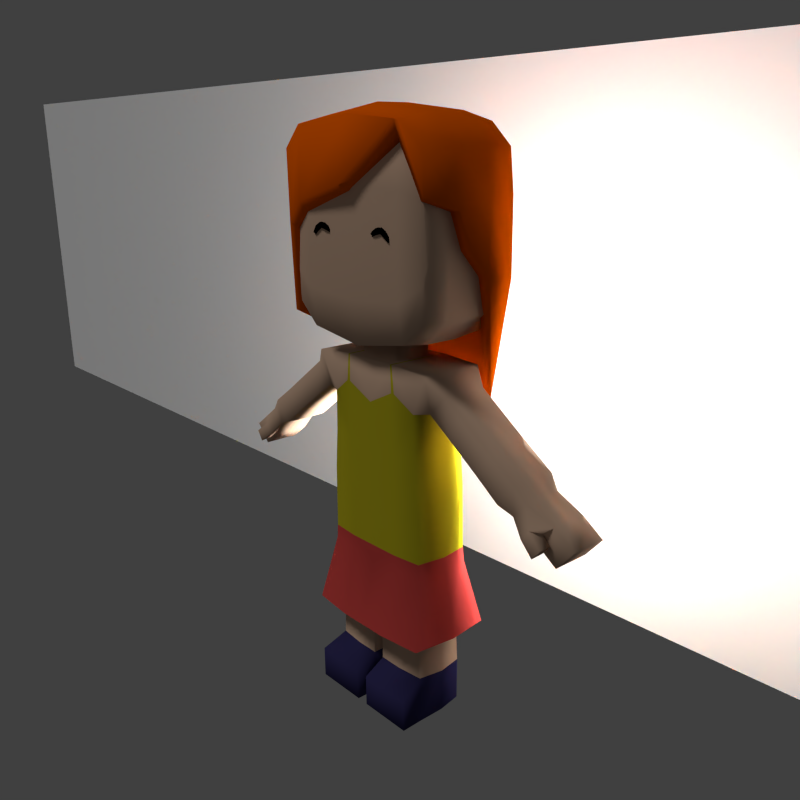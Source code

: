 # Source: headlinerFem01003Rev.blend  (saved by Blender 2.72.0; exported with 4.5.12 LTS)
import bpy
from mathutils import Matrix  # noqa: F401  (used for matrix-valued properties, if any)

bpy.ops.wm.read_factory_settings(use_empty=True)
scene = bpy.context.scene
scene.name = 'Scene'

# ---- collections
col_collection_1 = bpy.data.collections.new('Collection 1'); scene.collection.children.link(col_collection_1)
col_collection_2 = bpy.data.collections.new('Collection 2'); scene.collection.children.link(col_collection_2)
col_collection_2.hide_render = True
col_collection_2.hide_viewport = True

# ---- materials (node trees are filled in below, after node groups)
mat_4web_mysims1_o = bpy.data.materials.new('4Web_MySims1_o')
mat_4web_mysims1_o.alpha_threshold = 0.0
mat_4web_mysims1_o.use_transparent_shadow = False
mat_4web_mysims1_o.roughness = 0.5
mat_hair = bpy.data.materials.new('hair')
mat_hair.alpha_threshold = 0.0
mat_hair.use_transparent_shadow = False
mat_hair.diffuse_color = (0.8, 0.1084, 0.0, 1.0)
mat_hair.roughness = 0.5
mat_charbasecauc = bpy.data.materials.new('charBaseCauc')
mat_charbasecauc.alpha_threshold = 0.0
mat_charbasecauc.use_transparent_shadow = False
mat_charbasecauc.diffuse_color = (0.5508, 0.3727, 0.2629, 1.0)
mat_charbasecauc.roughness = 0.5
mat_charbasecauc.specular_intensity = 0.01
mat_charbasetorso = bpy.data.materials.new('charBaseTorso')
mat_charbasetorso.alpha_threshold = 0.0
mat_charbasetorso.use_transparent_shadow = False
mat_charbasetorso.diffuse_color = (0.4385, 0.3811, 0.01369, 1.0)
mat_charbasetorso.roughness = 0.5
mat_charbasetorso.specular_intensity = 0.01
mat_charbasetrousers = bpy.data.materials.new('charBaseTrousers')
mat_charbasetrousers.alpha_threshold = 0.0
mat_charbasetrousers.use_transparent_shadow = False
mat_charbasetrousers.diffuse_color = (0.5301, 0.05728, 0.05062, 1.0)
mat_charbasetrousers.roughness = 0.5
mat_charbasetrousers.specular_intensity = 0.01
mat_charbasefeet = bpy.data.materials.new('charBaseFeet')
mat_charbasefeet.alpha_threshold = 0.0
mat_charbasefeet.use_transparent_shadow = False
mat_charbasefeet.diffuse_color = (0.03224, 0.02829, 0.09911, 1.0)
mat_charbasefeet.roughness = 0.5
mat_charbasefeet.specular_intensity = 0.01
mat_material_001 = bpy.data.materials.new('Material.001')
mat_material_001.alpha_threshold = 0.0
mat_material_001.use_transparent_shadow = False
mat_material_001.diffuse_color = (0.0, 0.0, 0.0, 1.0)
mat_material_001.roughness = 0.5
mat_carbodypaint = bpy.data.materials.new('carBodyPaint')
mat_carbodypaint.alpha_threshold = 0.0
mat_carbodypaint.use_transparent_shadow = False
mat_carbodypaint.diffuse_color = (0.002656, 0.002476, 0.004948, 1.0)
mat_carbodypaint.roughness = 0.5
mat_carbodypaint.specular_intensity = 0.0187
mat_carbodypaint.line_color = (0.0, 0.0, 0.0, 1.0)
mat_material = bpy.data.materials.new('Material')
mat_material.alpha_threshold = 0.0
mat_material.use_transparent_shadow = False
mat_material.diffuse_color = (1.0, 1.0, 1.0, 1.0)
mat_material.roughness = 0.5
mat_material.specular_intensity = 0.0

# ---- material node trees

# ---- world
world_world = bpy.data.worlds.new('World'); scene.world = world_world
world_world.color = (0.05088, 0.05088, 0.05088)
world_world.use_sun_shadow = False
world_world.sun_shadow_jitter_overblur = 0.0
world_world.cycles.sampling_method = 'MANUAL'
world_world.cycles.sample_map_resolution = 256

# ---- cameras
cam_camera = bpy.data.cameras.new('Camera')
cam_camera.clip_end = 100.0
cam_camera.lens = 35.0
cam_camera.sensor_width = 32.0
cam_camera.sensor_height = 18.0
cam_camera.ortho_scale = 7.314
cam_camera.dof.focus_distance = 0.0
cam_camera.dof.aperture_fstop = 128.0
cam_camera_001 = bpy.data.cameras.new('Camera.001')
cam_camera_001.clip_end = 100.0
cam_camera_001.lens = 35.0
cam_camera_001.sensor_width = 32.0
cam_camera_001.sensor_height = 18.0
cam_camera_001.display_size = 2.56
cam_camera_001.dof.focus_distance = 0.0
cam_camera_001.dof.aperture_fstop = 128.0

# ---- lights
light_point = bpy.data.lights.new('Point', 'POINT')
light_point.transmission_factor = 0.0
light_point.energy = 100.0
light_point.shadow_buffer_clip_start = 0.5
light_point.shadow_soft_size = 0.128
light_point.shadow_maximum_resolution = 0.006
light_point.use_absolute_resolution = True
light_point.cycles.use_multiple_importance_sampling = False
light_area = bpy.data.lights.new('Area', 'SUN')
light_area.transmission_factor = 0.0
light_area.angle = 0.2546
light_area.energy = 0.06
light_area.shadow_buffer_clip_start = 0.5
light_area.shadow_soft_size = 0.128
light_area.shadow_cascade_max_distance = 1000.0
light_area.cycles.use_multiple_importance_sampling = False
light_lamp = bpy.data.lights.new('Lamp', 'SUN')
light_lamp.transmission_factor = 0.0
light_lamp.cutoff_distance = 30.0
light_lamp.angle = 0.1993
light_lamp.energy = 1.0
light_lamp.shadow_buffer_clip_start = 1.001
light_lamp.shadow_soft_size = 0.1
light_lamp.shadow_cascade_max_distance = 1000.0
light_lamp.cycles.use_multiple_importance_sampling = False
light_spot = bpy.data.lights.new('Spot', 'SPOT')
light_spot.transmission_factor = 0.0
light_spot.energy = 100.0
light_spot.shadow_buffer_clip_start = 0.5
light_spot.shadow_soft_size = 0.128
light_spot.shadow_maximum_resolution = 0.006
light_spot.use_absolute_resolution = True
light_spot.spot_blend = 0.256
light_spot.spot_size = 1.047
light_spot.cycles.use_multiple_importance_sampling = False

# ---- meshes
me_plane_001 = bpy.data.meshes.new('Plane.001')
me_plane_001.from_pydata([(-2.0, -0.5, 0.0), (2.0, -0.5, 0.0), (-2.0, 0.5, 0.0), (2.0, 0.5, 0.0)], [], [(0, 1, 3, 2)])
_uv = me_plane_001.uv_layers.new(name='UVMap')
_uv.uv.foreach_set('vector', [0.0, 0.0, 1.0, 0.0, 1.0, 1.0, 0.0, 1.0])
me_plane_001.materials.append(mat_4web_mysims1_o)
me_plane_001.use_remesh_preserve_volume = False
me_plane_001.use_remesh_preserve_attributes = False
me_plane_001.use_mirror_vertex_groups = False
me_plane_001.update()
me_cube_001 = bpy.data.meshes.new('Cube.001')
me_cube_001.from_pydata([(1.124, -1.185, 6.984), (1.137, -1.222, 6.579), (0.8067, -1.222, 7.168), (0.8223, -1.321, 7.272), (0.8996, 1.214, 4.198), (1.124, 1.185, 6.984), (1.137, 1.222, 5.672), (1.137, 1.222, 6.579), (0.6453, 1.244, 3.807), (0.8067, 1.222, 7.168), (0.8067, 1.333, 5.472), (0.8067, 1.333, 6.687), (1.137, 0.4444, 6.99), (1.137, -0.4444, 6.99), (0.8067, -0.4444, 7.216), (0.8067, 0.4444, 7.216), (1.173, 0.4444, 5.714), (1.173, -0.117, 6.024), (1.173, -0.4444, 6.45), (1.173, 0.4444, 6.551), (1.137, 0.5799, 5.486), (1.215, -1.334, 7.115), (1.251, -1.379, 6.616), (0.8901, -1.408, 7.389), (0.868, -1.49, 7.405), (0.9568, 1.386, 4.161), (1.214, 1.334, 7.115), (1.238, 1.403, 5.656), (1.236, 1.405, 6.596), (0.6739, 1.476, 3.755), (0.8901, 1.408, 7.389), (0.8562, 1.627, 5.438), (0.8514, 1.628, 6.72), (1.256, 0.4496, 7.141), (1.257, -0.45, 7.141), (0.9088, -0.4528, 7.498), (0.9088, 0.4528, 7.498), (1.326, 0.4524, 5.708), (1.326, -0.117, 6.024), (1.326, -0.4479, 6.464), (1.326, 0.45, 6.562), (1.292, 0.5863, 5.464), (-1.124, -1.185, 6.984), (0.0, -1.185, 6.589), (-1.05, -1.25, 6.178), (0.0, -1.333, 6.652), (-0.8067, -1.222, 6.264), (-0.8223, -1.321, 6.368), (-0.8996, 1.214, 4.198), (-1.124, 1.185, 6.984), (0.0, 1.214, 3.701), (0.0, 1.185, 7.25), (-1.137, 1.222, 5.672), (-1.137, 1.222, 6.579), (0.0, 1.333, 5.414), (0.0, 1.333, 6.695), (-0.6453, 1.244, 3.807), (-0.8067, 1.222, 7.168), (-0.8067, 1.333, 5.472), (-0.8067, 1.333, 6.687), (-1.137, 0.4444, 6.99), (-1.137, -0.4444, 6.99), (-0.8067, -0.4444, 7.216), (-0.8067, 0.4444, 7.216), (-1.173, 0.4444, 5.714), (-1.173, -0.117, 5.766), (-1.173, -0.4444, 5.991), (-1.173, 0.4444, 6.551), (-1.137, 0.5799, 5.486), (0.0, -0.4444, 7.314), (0.0, 0.4444, 7.314), (-1.215, -1.334, 7.115), (0.0, -1.37, 7.485), (-1.145, -1.41, 6.241), (0.0, -1.624, 6.725), (-0.8901, -1.408, 7.389), (-0.868, -1.49, 6.501), (-0.9568, 1.386, 4.161), (-1.214, 1.334, 7.115), (0.0, 1.447, 3.643), (0.0, 1.37, 7.485), (-1.238, 1.403, 5.656), (-1.236, 1.405, 6.596), (0.0, 1.631, 5.375), (0.0, 1.631, 6.732), (-0.6739, 1.476, 3.755), (-0.8901, 1.408, 7.389), (-0.8562, 1.627, 5.438), (-0.8514, 1.628, 6.72), (-1.256, 0.4496, 7.141), (-1.257, -0.45, 7.141), (-0.9088, -0.4528, 7.498), (-0.9088, 0.4528, 7.498), (-1.326, 0.4524, 5.708), (-1.326, -0.117, 5.766), (-1.326, -0.4479, 6.005), (-1.326, 0.45, 6.562), (-1.292, 0.5863, 5.464), (0.0, -0.4554, 7.611), (0.0, 0.4554, 7.611), (-1.094, -1.104, 5.155), (-1.13, -0.8364, 5.018), (-1.207, -1.253, 5.139), (-1.191, -0.8378, 5.024)], [], [(3, 2, 0, 1), (45, 43, 2, 3), (11, 7, 5, 9), (8, 4, 6, 10), (10, 6, 7, 11), (55, 11, 9, 51), (50, 8, 10, 54), (54, 10, 11, 55), (12, 15, 9, 5), (16, 19, 7, 6), (20, 16, 6, 4), (15, 70, 51, 9), (19, 12, 5, 7), (0, 2, 14, 13), (13, 14, 15, 12), (17, 18, 19, 16), (2, 43, 69, 14), (14, 69, 70, 15), (1, 0, 13, 18), (18, 13, 12, 19), (22, 21, 23, 24), (24, 23, 72, 74), (30, 26, 28, 32), (31, 27, 25, 29), (32, 28, 27, 31), (80, 30, 32, 84), (83, 31, 29, 79), (84, 32, 31, 83), (26, 30, 36, 33), (27, 28, 40, 37), (25, 27, 37, 41), (30, 80, 99, 36), (28, 26, 33, 40), (34, 35, 23, 21), (33, 36, 35, 34), (37, 40, 39, 38), (35, 98, 72, 23), (36, 99, 98, 35), (39, 34, 21, 22), (40, 33, 34, 39), (45, 3, 24, 74), (3, 1, 22, 24), (4, 8, 29, 25), (8, 50, 79, 29), (17, 16, 37, 38), (1, 18, 39, 22), (20, 4, 25, 41), (18, 17, 38, 39), (16, 20, 41, 37), (47, 44, 42, 46), (45, 47, 46, 43), (59, 57, 49, 53), (56, 58, 52, 48), (58, 59, 53, 52), (55, 51, 57, 59), (50, 54, 58, 56), (54, 55, 59, 58), (60, 49, 57, 63), (64, 52, 53, 67), (68, 48, 52, 64), (63, 57, 51, 70), (67, 53, 49, 60), (42, 61, 62, 46), (61, 60, 63, 62), (65, 64, 67, 66), (46, 62, 69, 43), (62, 63, 70, 69), (44, 66, 61, 42), (66, 67, 60, 61), (73, 76, 75, 71), (76, 74, 72, 75), (86, 88, 82, 78), (87, 85, 77, 81), (88, 87, 81, 82), (80, 84, 88, 86), (83, 79, 85, 87), (84, 83, 87, 88), (78, 89, 92, 86), (81, 93, 96, 82), (77, 97, 93, 81), (86, 92, 99, 80), (82, 96, 89, 78), (90, 71, 75, 91), (89, 90, 91, 92), (93, 94, 95, 96), (91, 75, 72, 98), (92, 91, 98, 99), (95, 73, 71, 90), (96, 95, 90, 89), (45, 74, 76, 47), (47, 76, 73, 44), (48, 77, 85, 56), (56, 85, 79, 50), (65, 94, 93, 64), (95, 66, 101, 103), (68, 97, 77, 48), (66, 95, 94, 65), (64, 93, 97, 68), (100, 102, 103, 101), (44, 73, 102, 100), (73, 95, 103, 102), (66, 44, 100, 101)])
me_cube_001.polygons.foreach_set('use_smooth', [True] * 102)
_uv = me_cube_001.uv_layers.new(name='UVMap')
_uv.uv.foreach_set('vector', [0.1035, 0.7168, 0.1035, 0.7754, 0.1387, 0.7539, 0.1387, 0.7168, 0.01562, 0.7168, 0.01562, 0.7871, 0.1035, 0.7754, 0.1035, 0.7168, 0.4375, 0.7168, 0.4023, 0.7168, 0.4023, 0.7539, 0.4375, 0.7754, 0.4375, 0.5371, 0.4023, 0.5703, 0.4023, 0.5996, 0.4375, 0.5996, 0.4375, 0.5996, 0.4023, 0.5996, 0.4023, 0.7168, 0.4375, 0.7168, 0.5234, 0.7168, 0.4375, 0.7168, 0.4375, 0.7754, 0.5234, 0.7891, 0.5234, 0.5215, 0.4375, 0.5371, 0.4375, 0.5996, 0.5234, 0.5996, 0.5234, 0.5996, 0.4375, 0.5996, 0.4375, 0.7168, 0.5234, 0.7168, 0.3184, 0.7539, 0.3184, 0.7949, 0.4023, 0.7949, 0.4023, 0.7539, 0.3184, 0.5996, 0.3184, 0.7168, 0.4023, 0.7168, 0.4023, 0.5996, 0.3184, 0.5684, 0.3184, 0.5996, 0.4023, 0.5996, 0.4023, 0.5703, 0.3184, 0.7949, 0.3184, 0.8867, 0.4023, 0.8867, 0.4023, 0.7949, 0.3184, 0.7168, 0.3184, 0.7539, 0.4023, 0.7539, 0.4023, 0.7168, 0.1387, 0.7539, 0.1387, 0.7949, 0.2207, 0.7949, 0.2207, 0.7539, 0.2207, 0.7539, 0.2207, 0.7949, 0.3184, 0.7949, 0.3184, 0.7539, 0.2207, 0.5996, 0.2207, 0.7168, 0.3184, 0.7168, 0.3184, 0.5996, 0.1387, 0.7949, 0.1387, 0.8867, 0.2207, 0.8867, 0.2207, 0.7949, 0.2207, 0.7949, 0.2207, 0.8867, 0.3184, 0.8867, 0.3184, 0.7949, 0.1387, 0.7168, 0.1387, 0.7539, 0.2207, 0.7539, 0.2207, 0.7168, 0.2207, 0.7168, 0.2207, 0.7539, 0.3184, 0.7539, 0.3184, 0.7168, 0.1387, 0.7168, 0.1387, 0.7539, 0.1035, 0.7754, 0.1035, 0.7168, 0.1035, 0.7168, 0.1035, 0.7754, 0.01562, 0.7871, 0.01562, 0.7168, 0.4375, 0.7754, 0.4023, 0.7539, 0.4023, 0.7168, 0.4375, 0.7168, 0.4375, 0.5996, 0.4023, 0.5996, 0.4023, 0.5703, 0.4375, 0.5371, 0.4375, 0.7168, 0.4023, 0.7168, 0.4023, 0.5996, 0.4375, 0.5996, 0.5234, 0.7891, 0.4375, 0.7754, 0.4375, 0.7168, 0.5234, 0.7168, 0.5234, 0.5996, 0.4375, 0.5996, 0.4375, 0.5371, 0.5234, 0.5215, 0.5234, 0.7168, 0.4375, 0.7168, 0.4375, 0.5996, 0.5234, 0.5996, 0.4023, 0.7539, 0.4023, 0.7949, 0.3184, 0.7949, 0.3184, 0.7539, 0.4023, 0.5996, 0.4023, 0.7168, 0.3184, 0.7168, 0.3184, 0.5996, 0.4023, 0.5703, 0.4023, 0.5996, 0.3184, 0.5996, 0.3184, 0.5684, 0.4023, 0.7949, 0.4023, 0.8867, 0.3184, 0.8867, 0.3184, 0.7949, 0.4023, 0.7168, 0.4023, 0.7539, 0.3184, 0.7539, 0.3184, 0.7168, 0.2207, 0.7539, 0.2207, 0.7949, 0.1387, 0.7949, 0.1387, 0.7539, 0.3184, 0.7539, 0.3184, 0.7949, 0.2207, 0.7949, 0.2207, 0.7539, 0.3184, 0.5996, 0.3184, 0.7168, 0.2207, 0.7168, 0.2207, 0.5996, 0.2207, 0.7949, 0.2207, 0.8867, 0.1387, 0.8867, 0.1387, 0.7949, 0.3184, 0.7949, 0.3184, 0.8867, 0.2207, 0.8867, 0.2207, 0.7949, 0.2207, 0.7168, 0.2207, 0.7539, 0.1387, 0.7539, 0.1387, 0.7168, 0.3184, 0.7168, 0.3184, 0.7539, 0.2207, 0.7539, 0.2207, 0.7168, 0.01562, 0.7168, 0.1035, 0.7168, 0.1035, 0.7168, 0.01562, 0.7168, 0.1035, 0.7168, 0.1387, 0.7168, 0.1387, 0.7168, 0.1035, 0.7168, 0.4023, 0.5703, 0.4375, 0.5371, 0.4375, 0.5371, 0.4023, 0.5703, 0.4375, 0.5371, 0.5234, 0.5215, 0.5234, 0.5215, 0.4375, 0.5371, 0.2207, 0.5996, 0.3184, 0.5996, 0.3184, 0.5996, 0.2207, 0.5996, 0.1387, 0.7168, 0.2207, 0.7168, 0.2207, 0.7168, 0.1387, 0.7168, 0.3184, 0.5684, 0.4023, 0.5703, 0.4023, 0.5703, 0.3184, 0.5684, 0.2207, 0.7168, 0.2207, 0.5996, 0.2207, 0.5996, 0.2207, 0.7168, 0.3184, 0.5996, 0.3184, 0.5684, 0.3184, 0.5684, 0.3184, 0.5996, 0.1035, 0.7168, 0.1387, 0.7168, 0.1387, 0.7539, 0.1035, 0.7754, 0.01562, 0.7168, 0.1035, 0.7168, 0.1035, 0.7754, 0.01562, 0.7871, 0.4375, 0.7168, 0.4375, 0.7754, 0.4023, 0.7539, 0.4023, 0.7168, 0.4375, 0.5371, 0.4375, 0.5996, 0.4023, 0.5996, 0.4023, 0.5703, 0.4375, 0.5996, 0.4375, 0.7168, 0.4023, 0.7168, 0.4023, 0.5996, 0.5234, 0.7168, 0.5234, 0.7891, 0.4375, 0.7754, 0.4375, 0.7168, 0.5234, 0.5215, 0.5234, 0.5996, 0.4375, 0.5996, 0.4375, 0.5371, 0.5234, 0.5996, 0.5234, 0.7168, 0.4375, 0.7168, 0.4375, 0.5996, 0.3184, 0.7539, 0.4023, 0.7539, 0.4023, 0.7949, 0.3184, 0.7949, 0.3184, 0.5996, 0.4023, 0.5996, 0.4023, 0.7168, 0.3184, 0.7168, 0.3184, 0.5684, 0.4023, 0.5703, 0.4023, 0.5996, 0.3184, 0.5996, 0.3184, 0.7949, 0.4023, 0.7949, 0.4023, 0.8867, 0.3184, 0.8867, 0.3184, 0.7168, 0.4023, 0.7168, 0.4023, 0.7539, 0.3184, 0.7539, 0.1387, 0.7539, 0.2207, 0.7539, 0.2207, 0.7949, 0.1387, 0.7949, 0.2207, 0.7539, 0.3184, 0.7539, 0.3184, 0.7949, 0.2207, 0.7949, 0.2207, 0.5996, 0.3184, 0.5996, 0.3184, 0.7168, 0.2207, 0.7168, 0.1387, 0.7949, 0.2207, 0.7949, 0.2207, 0.8867, 0.1387, 0.8867, 0.2207, 0.7949, 0.3184, 0.7949, 0.3184, 0.8867, 0.2207, 0.8867, 0.1387, 0.7168, 0.2207, 0.7168, 0.2207, 0.7539, 0.1387, 0.7539, 0.2207, 0.7168, 0.3184, 0.7168, 0.3184, 0.7539, 0.2207, 0.7539, 0.1387, 0.7168, 0.1035, 0.7168, 0.1035, 0.7754, 0.1387, 0.7539, 0.1035, 0.7168, 0.01562, 0.7168, 0.01562, 0.7871, 0.1035, 0.7754, 0.4375, 0.7754, 0.4375, 0.7168, 0.4023, 0.7168, 0.4023, 0.7539, 0.4375, 0.5996, 0.4375, 0.5371, 0.4023, 0.5703, 0.4023, 0.5996, 0.4375, 0.7168, 0.4375, 0.5996, 0.4023, 0.5996, 0.4023, 0.7168, 0.5234, 0.7891, 0.5234, 0.7168, 0.4375, 0.7168, 0.4375, 0.7754, 0.5234, 0.5996, 0.5234, 0.5215, 0.4375, 0.5371, 0.4375, 0.5996, 0.5234, 0.7168, 0.5234, 0.5996, 0.4375, 0.5996, 0.4375, 0.7168, 0.4023, 0.7539, 0.3184, 0.7539, 0.3184, 0.7949, 0.4023, 0.7949, 0.4023, 0.5996, 0.3184, 0.5996, 0.3184, 0.7168, 0.4023, 0.7168, 0.4023, 0.5703, 0.3184, 0.5684, 0.3184, 0.5996, 0.4023, 0.5996, 0.4023, 0.7949, 0.3184, 0.7949, 0.3184, 0.8867, 0.4023, 0.8867, 0.4023, 0.7168, 0.3184, 0.7168, 0.3184, 0.7539, 0.4023, 0.7539, 0.2207, 0.7539, 0.1387, 0.7539, 0.1387, 0.7949, 0.2207, 0.7949, 0.3184, 0.7539, 0.2207, 0.7539, 0.2207, 0.7949, 0.3184, 0.7949, 0.3184, 0.5996, 0.2207, 0.5996, 0.2207, 0.7168, 0.3184, 0.7168, 0.2207, 0.7949, 0.1387, 0.7949, 0.1387, 0.8867, 0.2207, 0.8867, 0.3184, 0.7949, 0.2207, 0.7949, 0.2207, 0.8867, 0.3184, 0.8867, 0.2207, 0.7168, 0.1387, 0.7168, 0.1387, 0.7539, 0.2207, 0.7539, 0.3184, 0.7168, 0.2207, 0.7168, 0.2207, 0.7539, 0.3184, 0.7539, 0.01562, 0.7168, 0.01562, 0.7168, 0.1035, 0.7168, 0.1035, 0.7168, 0.1035, 0.7168, 0.1035, 0.7168, 0.1387, 0.7168, 0.1387, 0.7168, 0.4023, 0.5703, 0.4023, 0.5703, 0.4375, 0.5371, 0.4375, 0.5371, 0.4375, 0.5371, 0.4375, 0.5371, 0.5234, 0.5215, 0.5234, 0.5215, 0.2207, 0.5996, 0.2207, 0.5996, 0.3184, 0.5996, 0.3184, 0.5996, 0.2207, 0.7168, 0.2207, 0.7168, 0.2207, 0.7168, 0.2207, 0.7168, 0.3184, 0.5684, 0.3184, 0.5684, 0.4023, 0.5703, 0.4023, 0.5703, 0.2207, 0.7168, 0.2207, 0.7168, 0.2207, 0.5996, 0.2207, 0.5996, 0.3184, 0.5996, 0.3184, 0.5996, 0.3184, 0.5684, 0.3184, 0.5684, 0.1387, 0.7168, 0.1387, 0.7168, 0.2207, 0.7168, 0.2207, 0.7168, 0.1387, 0.7168, 0.1387, 0.7168, 0.1387, 0.7168, 0.1387, 0.7168, 0.1387, 0.7168, 0.2207, 0.7168, 0.2207, 0.7168, 0.1387, 0.7168, 0.2207, 0.7168, 0.1387, 0.7168, 0.1387, 0.7168, 0.2207, 0.7168])
me_cube_001.materials.append(mat_hair)
me_cube_001.use_remesh_preserve_volume = False
me_cube_001.use_remesh_preserve_attributes = False
me_cube_001.use_mirror_x = True
me_cube_001.update()
me_cube_002 = bpy.data.meshes.new('Cube.002')
me_cube_002.from_pydata([(0.6261, -1.248, 6.2), (0.6273, -1.402, 6.203), (0.6935, -1.327, 6.132), (0.4765, -1.325, 6.274), (0.6187, -1.328, 6.161), (0.3765, -1.332, 6.192), (0.4676, -1.251, 6.231), (0.4688, -1.405, 6.233), (0.6347, -1.322, 6.243), (0.4599, -1.331, 6.19), (0.399, -1.264, 6.201), (0.4616, -1.272, 6.199), (0.474, -1.268, 6.262), (0.6764, -1.26, 6.148), (0.3999, -1.397, 6.203), (0.4624, -1.388, 6.201), (0.4748, -1.383, 6.264), (0.6773, -1.392, 6.15), (0.67, -1.329, 6.114), (0.6837, -1.324, 6.184), (0.4066, -1.328, 6.239), (0.3923, -1.333, 6.165), (0.6203, -1.27, 6.17), (0.6323, -1.265, 6.231), (0.6211, -1.385, 6.172), (0.6331, -1.381, 6.233), (0.5532, -1.257, 6.243), (0.5542, -1.394, 6.245), (0.5609, -1.323, 6.281), (0.5464, -1.328, 6.207), (0.4119, -1.285, 6.183), (0.422, -1.281, 6.235), (0.6587, -1.281, 6.138), (0.6683, -1.278, 6.187), (0.4126, -1.378, 6.185), (0.4227, -1.375, 6.236), (0.6593, -1.374, 6.139), (0.669, -1.371, 6.188), (0.5479, -1.276, 6.216), (0.5587, -1.272, 6.271), (0.5486, -1.379, 6.217), (0.5595, -1.375, 6.273), (0.4, -0.851, 2.213), (0.4, -0.8499, 2.026), (0.8257, -0.7611, 2.026), (0.4, 0.8556, 2.213), (0.8083, 0.7739, 2.213), (0.8083, -0.7621, 2.213), (0.0, 0.8556, 2.213), (0.0, 0.8635, 2.026), (0.0, -0.851, 2.213), (0.08333, -0.7426, 1.909), (0.08333, 0.7473, 1.909), (0.0, 0.7473, 1.909), (0.0, -0.7426, 1.909), (0.4167, -0.74, 0.5833), (0.775, 0.6699, 0.5833), (0.775, -0.6621, 0.5833), (0.4167, 0.74, 0.5833), (0.08333, -0.74, 0.5833), (0.08333, 0.74, 0.5833), (0.3818, -0.851, 4.667), (0.3818, 0.8556, 4.667), (0.4093, 0.8556, 4.667), (0.4093, -0.851, 4.667), (0.0, 0.8556, 4.667), (0.0, -0.851, 4.667), (0.8667, 0.002314, 2.213), (0.08333, 0.002314, 1.909), (0.0, 0.002314, 1.909), (0.8333, 0.0, 0.5833), (0.08333, 0.0, 0.5833), (0.3818, 0.002314, 4.667), (0.4093, 0.002314, 4.667), (0.3054, -0.5097, 5.083), (0.3779, -0.851, 4.067), (0.0, -0.851, 4.067), (0.3779, 0.8556, 4.067), (0.0, 0.8556, 4.067), (0.7361, -0.7621, 4.119), (0.7361, 0.7739, 4.119), (0.7944, 0.002314, 4.119), (0.9816, 0.8556, 4.628), (0.9816, -0.851, 4.628), (0.9816, 0.002314, 4.628), (0.0, -0.851, 4.13), (0.3933, -0.851, 4.319), (0.4446, -0.851, 4.319), (0.0, 0.8556, 4.38), (0.4446, 0.8556, 4.319), (0.3933, 0.8556, 4.38), (2.017, -0.6168, 3.369), (2.017, 0.6215, 3.369), (2.032, 0.002365, 3.354), (2.253, 0.6212, 3.649), (2.253, -0.6166, 3.649), (2.261, 0.002321, 3.631), (2.227, -0.5689, 3.294), (2.221, 0.5408, 3.308), (2.234, 0.002347, 3.291), (2.374, 0.5367, 3.487), (2.388, -0.5667, 3.48), (2.383, 0.002289, 3.474), (2.762, -0.3983, 2.847), (2.762, 0.5996, 2.847), (2.762, 0.002314, 2.847), (2.98, 0.5996, 3.097), (2.98, -0.3983, 3.097), (2.98, 0.002314, 3.097), (2.492, 0.5996, 3.043), (2.711, 0.5996, 3.293), (2.711, -0.3983, 3.293), (2.492, -0.3983, 3.043), (2.711, 0.002314, 3.293), (2.492, 0.002314, 3.043), (2.406, -0.7211, 3.114), (2.514, -0.7062, 3.243), (2.576, -0.4273, 3.192), (2.483, -0.4409, 3.08), (2.596, -0.8018, 2.964), (2.7, -0.7844, 3.096), (2.699, -0.4622, 3.095), (2.609, -0.4781, 2.98), (0.3054, -0.5097, 4.667), (0.3054, 0.5143, 4.667), (0.0, 0.5143, 4.667), (0.0, -0.5097, 4.667), (0.3054, 0.002314, 4.667), (0.3054, 0.5143, 5.083), (0.0, 0.5143, 5.083), (0.0, -0.5097, 5.083), (0.3054, 0.002314, 5.083), (0.161, -0.3049, 5.167), (0.161, 0.3095, 5.167), (0.0, 0.3095, 5.167), (0.0, -0.3049, 5.167), (0.161, 0.002314, 5.167), (0.0, 0.002314, 5.167), (1.124, -1.185, 5.263), (1.124, -1.185, 6.984), (0.0, -1.185, 4.859), (0.0, -1.185, 7.25), (1.137, -1.222, 5.672), (1.137, -1.222, 6.579), (0.0, -1.333, 5.414), (0.0, -1.333, 6.695), (0.8067, -1.222, 4.991), (0.8067, -1.222, 7.168), (0.8067, -1.333, 5.472), (0.8067, -1.333, 6.687), (1.124, 1.185, 5.263), (1.124, 1.185, 6.984), (0.0, 1.185, 4.859), (0.0, 1.185, 7.25), (1.137, 1.222, 5.672), (1.137, 1.222, 6.579), (0.0, 1.333, 5.414), (0.0, 1.333, 6.695), (0.8067, 1.222, 4.991), (0.8067, 1.222, 7.168), (0.8067, 1.333, 5.472), (0.8067, 1.333, 6.687), (1.137, 0.4444, 6.99), (1.137, -0.4444, 6.99), (0.8067, -0.4444, 7.216), (0.8067, 0.4444, 7.216), (0.0, 0.4444, 4.795), (0.0, -0.4444, 4.795), (0.8067, -0.4444, 4.943), (0.8067, 0.4444, 4.943), (1.173, 0.4444, 5.714), (1.173, -0.4444, 5.714), (1.173, -0.4444, 6.551), (1.173, 0.4444, 6.551), (1.137, 0.4444, 5.261), (1.137, -0.4444, 5.261), (0.0, -0.4444, 7.314), (0.0, 0.4444, 7.314), (0.4, -0.7426, -5.96e-08), (0.7666, 0.6764, 0.0), (0.825, -0.7426, -5.96e-08), (0.4, 0.7473, -5.96e-08), (0.08333, -0.7426, -5.96e-08), (0.08333, 0.7473, -5.96e-08), (0.825, 0.002314, -5.96e-08), (0.4, 0.002314, -5.96e-08), (0.08333, 0.002314, -5.96e-08), (0.4167, -1.333, 0.4167), (0.8333, -1.333, 0.4167), (0.08333, -1.333, 0.4167), (0.4167, -1.333, 0.0), (0.8333, -1.333, 0.0), (0.08333, -1.333, 0.0), (0.0, -0.851, 3.578), (0.0, -0.851, 3.062), (0.4031, 0.8556, 3.578), (0.4016, 0.8556, 3.062), (0.4016, -0.851, 3.062), (0.4031, -0.851, 3.578), (0.0, 0.8556, 3.062), (0.0, 0.8556, 3.578), (0.7932, -0.7621, 3.079), (0.7512, -0.7621, 3.586), (0.7932, 0.7739, 3.079), (0.7512, 0.7739, 3.586), (0.8515, 0.002314, 3.079), (0.8096, 0.002314, 3.586), (0.4083, -0.7413, 1.305), (0.08333, 0.7436, 1.246), (0.7333, -0.6633, 1.305), (0.7917, 0.001157, 1.305), (1.463, 0.6185, 3.782), (1.692, 0.6185, 4.046), (1.692, -0.6138, 4.046), (1.463, -0.6138, 3.782), (1.687, 0.002315, 4.045), (1.461, 0.002359, 3.774), (0.942, 0.6154, 4.153), (1.189, -0.6151, 4.411), (1.189, 0.6197, 4.411), (0.942, -0.6108, 4.153), (1.187, 0.002314, 4.41), (0.9388, 0.002361, 4.151), (1.591, 0.6185, 4.119), (1.241, -0.6138, 3.943), (1.587, 0.002314, 4.119), (1.361, 0.002361, 3.847), (1.362, 0.6185, 3.855), (1.47, -0.6138, 4.207), (1.811, 0.6185, 3.96), (1.677, -0.6138, 3.626), (1.806, 0.002317, 3.959), (1.58, 0.002361, 3.687), (1.582, 0.6185, 3.695), (1.905, -0.6138, 3.89), (0.8257, 0.781, 2.026), (0.4, 0.8635, 2.026), (0.0, -0.8499, 2.026), (0.8841, 0.002314, 2.026), (0.3775, -1.282, 1.148), (0.0, -1.282, 1.148), (0.0, 1.284, 1.148), (0.3775, 1.284, 1.148), (0.9699, -1.149, 1.148), (0.9699, 1.16, 1.148), (1.04, 0.000943, 1.148), (0.08333, 0.001157, 1.246), (0.7333, 0.6731, 1.305), (0.4083, 0.7436, 1.305), (0.08333, -0.7413, 1.246), (0.2512, 0.003709, 1.859), (0.6836, 0.003709, 1.922), (0.2512, 0.406, 1.859), (0.2512, -0.3986, 1.859), (0.4222, 0.4688, 1.922), (0.6521, -0.4085, 1.922), (0.6521, 0.4242, 1.922), (0.4222, -0.4565, 1.922)], [], [(0, 22, 38, 26), (0, 26, 39, 23), (0, 23, 33, 13), (0, 13, 32, 22), (1, 27, 40, 24), (1, 24, 36, 17), (1, 17, 37, 25), (1, 25, 41, 27), (2, 18, 32, 13), (2, 13, 33, 19), (2, 19, 37, 17), (2, 17, 36, 18), (3, 28, 39, 12), (3, 12, 31, 20), (3, 20, 35, 16), (3, 16, 41, 28), (4, 29, 38, 22), (4, 22, 32, 18), (4, 18, 36, 24), (4, 24, 40, 29), (5, 20, 31, 10), (5, 10, 30, 21), (5, 21, 34, 14), (5, 14, 35, 20), (6, 11, 30, 10), (6, 10, 31, 12), (6, 12, 39, 26), (6, 26, 38, 11), (7, 14, 34, 15), (7, 15, 40, 27), (7, 27, 41, 16), (7, 16, 35, 14), (8, 19, 33, 23), (8, 23, 39, 28), (8, 28, 41, 25), (8, 25, 37, 19), (9, 21, 30, 11), (9, 11, 38, 29), (9, 29, 40, 15), (9, 15, 34, 21), (90, 88, 65, 62), (69, 53, 52, 68), (47, 42, 43, 44), (85, 86, 61, 66), (59, 71, 186, 182), (182, 178, 190, 192), (209, 207, 55, 57), (210, 209, 57, 70), (73, 63, 62, 72), (66, 61, 123, 126), (86, 87, 64, 61), (89, 90, 62, 63), (54, 69, 68, 51), (70, 57, 180, 184), (71, 60, 183, 186), (64, 73, 72, 61), (72, 62, 124, 127), (234, 230, 91, 95), (195, 200, 78, 77), (193, 198, 75, 76), (198, 202, 79, 75), (206, 204, 80, 81), (204, 195, 77, 80), (202, 206, 81, 79), (80, 77, 90, 89), (77, 78, 88, 90), (63, 73, 84, 82), (75, 79, 87, 86), (76, 75, 86, 85), (73, 64, 83, 84), (80, 89, 63, 82), (233, 229, 94, 92), (64, 87, 79, 83), (95, 91, 97, 101), (92, 94, 100, 98), (229, 231, 96, 94), (231, 234, 95, 96), (230, 232, 93, 91), (232, 233, 92, 93), (111, 112, 103, 107), (109, 110, 106, 104), (94, 96, 102, 100), (96, 95, 101, 102), (91, 93, 99, 97), (93, 92, 98, 99), (103, 105, 108, 107), (105, 104, 106, 108), (110, 113, 108, 106), (113, 111, 107, 108), (112, 114, 105, 103), (114, 109, 104, 105), (112, 111, 117, 118), (98, 100, 110, 109), (100, 102, 113, 110), (102, 101, 111, 113), (97, 99, 114, 112), (99, 98, 109, 114), (118, 117, 121, 122), (97, 112, 118, 115), (111, 101, 116, 117), (101, 97, 115, 116), (120, 119, 122, 121), (115, 118, 122, 119), (117, 116, 120, 121), (116, 115, 119, 120), (126, 123, 74, 130), (127, 124, 128, 131), (62, 65, 125, 124), (61, 72, 127, 123), (130, 74, 132, 135), (131, 128, 133, 136), (124, 125, 129, 128), (123, 127, 131, 74), (136, 133, 134, 137), (132, 136, 137, 135), (128, 129, 134, 133), (74, 131, 136, 132), (149, 143, 139, 147), (146, 138, 142, 148), (148, 142, 143, 149), (145, 149, 147, 141), (140, 146, 148, 144), (144, 148, 149, 145), (161, 159, 151, 155), (158, 160, 154, 150), (160, 161, 155, 154), (157, 153, 159, 161), (152, 156, 160, 158), (156, 157, 161, 160), (162, 151, 159, 165), (166, 152, 158, 169), (170, 154, 155, 173), (174, 150, 154, 170), (165, 159, 153, 177), (173, 155, 151, 162), (169, 158, 150, 174), (139, 163, 164, 147), (163, 162, 165, 164), (140, 167, 168, 146), (167, 166, 169, 168), (142, 171, 172, 143), (171, 170, 173, 172), (138, 175, 171, 142), (175, 174, 170, 171), (147, 164, 176, 141), (164, 165, 177, 176), (143, 172, 163, 139), (172, 173, 162, 163), (146, 168, 175, 138), (168, 169, 174, 175), (185, 181, 179, 184), (185, 178, 182, 186), (178, 185, 184, 180), (181, 185, 186, 183), (60, 58, 181, 183), (59, 182, 192, 189), (56, 70, 184, 179), (58, 56, 179, 181), (187, 189, 192, 190), (188, 187, 190, 191), (178, 180, 191, 190), (55, 59, 189, 187), (180, 57, 188, 191), (57, 55, 187, 188), (45, 48, 199, 196), (196, 199, 200, 195), (50, 42, 197, 194), (194, 197, 198, 193), (42, 47, 201, 197), (197, 201, 202, 198), (67, 46, 203, 205), (205, 203, 204, 206), (46, 45, 196, 203), (203, 196, 195, 204), (47, 67, 205, 201), (201, 205, 206, 202), (228, 224, 214, 213), (227, 223, 212, 211), (223, 225, 215, 212), (225, 228, 213, 215), (224, 226, 216, 214), (226, 227, 211, 216), (83, 79, 220, 218), (80, 82, 219, 217), (82, 84, 221, 219), (84, 83, 218, 221), (79, 81, 222, 220), (81, 80, 217, 222), (218, 220, 224, 228), (217, 219, 223, 227), (219, 221, 225, 223), (221, 218, 228, 225), (220, 222, 226, 224), (222, 217, 227, 226), (213, 214, 230, 234), (211, 212, 229, 233), (212, 215, 231, 229), (215, 213, 234, 231), (214, 216, 232, 230), (216, 211, 233, 232), (236, 235, 244, 242), (235, 238, 245, 244), (253, 250, 246, 249), (254, 256, 247, 248), (67, 47, 44, 238), (48, 45, 236, 49), (207, 249, 59, 55), (208, 248, 58, 60), (42, 50, 237, 43), (46, 67, 238, 235), (49, 236, 52, 53), (43, 237, 54, 51), (248, 247, 56, 58), (249, 246, 71, 59), (247, 210, 70, 56), (250, 252, 208, 246), (44, 43, 239, 243), (238, 44, 243, 245), (49, 236, 242, 241), (43, 237, 240, 239), (256, 251, 210, 247), (251, 255, 209, 210), (255, 257, 207, 209), (252, 254, 248, 208), (257, 253, 249, 207), (246, 208, 60, 71), (45, 46, 235, 236)])
me_cube_002.polygons.foreach_set('use_smooth', [True] * 227)
me_cube_002.polygons.foreach_set('material_index', [4, 4, 4, 4, 4, 4, 4, 4, 4, 4, 4, 4, 4, 4, 4, 4, 4, 4, 4, 4, 4, 4, 4, 4, 4, 4, 4, 4, 4, 4, 4, 4, 4, 4, 4, 4, 4, 4, 4, 4, 1, 2, 2, 0, 3, 3, 0, 0, 1, 0, 1, 1, 2, 3, 3, 1, 0, 0, 1, 1, 1, 1, 1, 1, 1, 1, 0, 1, 1, 0, 0, 0, 0, 0, 0, 0, 0, 0, 0, 0, 0, 0, 0, 0, 0, 0, 0, 0, 0, 0, 0, 0, 0, 0, 0, 0, 0, 0, 0, 0, 0, 0, 0, 0, 0, 0, 0, 0, 0, 0, 0, 0, 0, 0, 0, 0, 0, 0, 0, 0, 0, 0, 0, 0, 0, 0, 0, 0, 0, 0, 0, 0, 0, 0, 0, 0, 0, 0, 0, 0, 0, 0, 0, 0, 0, 0, 0, 0, 0, 0, 3, 3, 3, 3, 3, 3, 3, 3, 3, 3, 3, 3, 3, 3, 1, 1, 1, 1, 1, 1, 1, 1, 1, 1, 1, 1, 0, 0, 0, 0, 0, 0, 0, 0, 0, 0, 0, 0, 0, 0, 0, 0, 0, 0, 0, 0, 0, 0, 0, 0, 2, 2, 0, 0, 2, 2, 0, 0, 2, 2, 2, 2, 0, 0, 0, 0, 2, 2, 2, 2, 0, 0, 0, 0, 0, 0, 2])
_uv = me_cube_002.uv_layers.new(name='UVMap')
_uv.uv.foreach_set('vector', [0.08154, 0.6582, 0.08154, 0.6143, 0.05957, 0.6143, 0.05957, 0.6582, 0.08154, 0.6582, 0.05957, 0.6582, 0.05957, 0.7021, 0.08154, 0.7021, 0.08154, 0.6582, 0.08154, 0.7021, 0.09375, 0.6908, 0.09802, 0.6582, 0.08154, 0.6582, 0.09802, 0.6582, 0.09375, 0.6257, 0.08154, 0.6143, 0.08154, 0.6582, 0.05957, 0.6582, 0.05957, 0.6143, 0.08154, 0.6143, 0.08154, 0.6582, 0.08154, 0.6143, 0.09375, 0.6257, 0.09802, 0.6582, 0.08154, 0.6582, 0.09802, 0.6582, 0.09375, 0.6908, 0.08154, 0.7021, 0.08154, 0.6582, 0.08154, 0.7021, 0.05957, 0.7021, 0.05957, 0.6582, 0.1035, 0.6582, 0.09802, 0.6143, 0.09375, 0.6257, 0.09802, 0.6582, 0.1035, 0.6582, 0.09802, 0.6582, 0.09375, 0.6908, 0.09802, 0.7021, 0.1035, 0.6582, 0.09802, 0.7021, 0.09375, 0.6908, 0.09802, 0.6582, 0.1035, 0.6582, 0.09802, 0.6582, 0.09375, 0.6257, 0.09802, 0.6143, 0.0376, 0.7168, 0.05957, 0.7168, 0.05957, 0.7021, 0.0376, 0.7021, 0.0376, 0.7168, 0.0376, 0.7021, 0.02539, 0.6908, 0.02112, 0.7021, 0.0376, 0.7168, 0.02112, 0.7021, 0.02539, 0.6908, 0.0376, 0.7021, 0.0376, 0.7168, 0.0376, 0.7021, 0.05957, 0.7021, 0.05957, 0.7168, 0.08154, 0.5996, 0.05957, 0.5996, 0.05957, 0.6143, 0.08154, 0.6143, 0.08154, 0.5996, 0.08154, 0.6143, 0.09375, 0.6257, 0.09802, 0.6143, 0.08154, 0.5996, 0.09802, 0.6143, 0.09375, 0.6257, 0.08154, 0.6143, 0.08154, 0.5996, 0.08154, 0.6143, 0.05957, 0.6143, 0.05957, 0.5996, 0.01562, 0.6582, 0.02112, 0.7021, 0.02539, 0.6908, 0.02112, 0.6582, 0.01562, 0.6582, 0.02112, 0.6582, 0.02539, 0.6257, 0.02112, 0.6143, 0.01562, 0.6582, 0.02112, 0.6143, 0.02539, 0.6257, 0.02112, 0.6582, 0.01562, 0.6582, 0.02112, 0.6582, 0.02539, 0.6908, 0.02112, 0.7021, 0.0376, 0.6582, 0.0376, 0.6143, 0.02539, 0.6257, 0.02112, 0.6582, 0.0376, 0.6582, 0.02112, 0.6582, 0.02539, 0.6908, 0.0376, 0.7021, 0.0376, 0.6582, 0.0376, 0.7021, 0.05957, 0.7021, 0.05957, 0.6582, 0.0376, 0.6582, 0.05957, 0.6582, 0.05957, 0.6143, 0.0376, 0.6143, 0.0376, 0.6582, 0.02112, 0.6582, 0.02539, 0.6257, 0.0376, 0.6143, 0.0376, 0.6582, 0.0376, 0.6143, 0.05957, 0.6143, 0.05957, 0.6582, 0.0376, 0.6582, 0.05957, 0.6582, 0.05957, 0.7021, 0.0376, 0.7021, 0.0376, 0.6582, 0.0376, 0.7021, 0.02539, 0.6908, 0.02112, 0.6582, 0.08154, 0.7168, 0.09802, 0.7021, 0.09375, 0.6908, 0.08154, 0.7021, 0.08154, 0.7168, 0.08154, 0.7021, 0.05957, 0.7021, 0.05957, 0.7168, 0.08154, 0.7168, 0.05957, 0.7168, 0.05957, 0.7021, 0.08154, 0.7021, 0.08154, 0.7168, 0.08154, 0.7021, 0.09375, 0.6908, 0.09802, 0.7021, 0.0376, 0.5996, 0.02112, 0.6143, 0.02539, 0.6257, 0.0376, 0.6143, 0.0376, 0.5996, 0.0376, 0.6143, 0.05957, 0.6143, 0.05957, 0.5996, 0.0376, 0.5996, 0.05957, 0.5996, 0.05957, 0.6143, 0.0376, 0.6143, 0.0376, 0.5996, 0.0376, 0.6143, 0.02539, 0.6257, 0.02112, 0.6143, 0.6992, 0.2363, 0.7305, 0.2363, 0.7305, 0.2734, 0.6992, 0.2734, 0.8203, 0.4883, 0.8184, 0.418, 0.8398, 0.418, 0.8398, 0.4883, 0.4531, 0.0293, 0.3926, 0.0293, 0.8398, 0.125, 0.8398, 0.1641, 0.3613, 0.2363, 0.3926, 0.2363, 0.3926, 0.2734, 0.3613, 0.2734, 0.6953, 0.834, 0.6953, 0.75, 0.6309, 0.75, 0.6309, 0.834, 0.5645, 0.9863, 0.5645, 0.9492, 0.6309, 0.9492, 0.6309, 0.9863, 0.916, 0.1641, 0.916, 0.125, 0.9863, 0.125, 0.9863, 0.1641, 0.916, 0.2441, 0.916, 0.1641, 0.9863, 0.1641, 0.9863, 0.2441, 0.6738, 0.3809, 0.6738, 0.2734, 0.6992, 0.2734, 0.6992, 0.3809, 0.3613, 0.2734, 0.3926, 0.2734, 0.3652, 0.3125, 0.3613, 0.3125, 0.3926, 0.2363, 0.4102, 0.2363, 0.418, 0.2734, 0.3926, 0.2734, 0.6816, 0.2363, 0.6992, 0.2363, 0.6992, 0.2734, 0.6738, 0.2734, 0.8203, 0.06445, 0.8242, 0.001953, 0.8398, 0.001953, 0.8398, 0.06445, 0.6953, 0.75, 0.6953, 0.834, 0.6309, 0.834, 0.6309, 0.75, 0.6953, 0.75, 0.6953, 0.668, 0.6309, 0.668, 0.6309, 0.75, 0.418, 0.2734, 0.418, 0.3809, 0.3926, 0.3809, 0.3926, 0.2734, 0.6992, 0.3809, 0.6992, 0.2734, 0.7227, 0.3125, 0.7227, 0.3809, 0.9004, 0.7539, 0.9004, 0.7012, 0.959, 0.7012, 0.959, 0.7539, 0.6992, 0.1445, 0.7305, 0.1445, 0.7305, 0.209, 0.6992, 0.209, 0.3613, 0.1445, 0.3926, 0.1445, 0.3926, 0.209, 0.3613, 0.209, 0.3926, 0.1445, 0.4531, 0.1445, 0.4531, 0.209, 0.3926, 0.209, 0.5488, 0.1445, 0.6406, 0.1445, 0.6406, 0.209, 0.5488, 0.209, 0.6406, 0.1445, 0.6992, 0.1445, 0.6992, 0.209, 0.6406, 0.209, 0.4531, 0.1445, 0.5488, 0.1445, 0.5488, 0.209, 0.4531, 0.209, 0.6406, 0.209, 0.6992, 0.209, 0.6992, 0.2363, 0.6816, 0.2363, 0.6992, 0.209, 0.7305, 0.209, 0.7305, 0.2363, 0.6992, 0.2363, 0.6738, 0.2734, 0.6738, 0.3809, 0.6406, 0.3809, 0.6406, 0.2734, 0.3926, 0.209, 0.4531, 0.209, 0.4102, 0.2363, 0.3926, 0.2363, 0.3613, 0.209, 0.3926, 0.209, 0.3926, 0.2363, 0.3613, 0.2363, 0.418, 0.3809, 0.418, 0.2734, 0.4531, 0.2734, 0.4531, 0.3809, 0.6406, 0.209, 0.6816, 0.2363, 0.6738, 0.2734, 0.6406, 0.2734, 0.9004, 0.9844, 0.9004, 0.9395, 0.959, 0.9395, 0.959, 0.9844, 0.418, 0.2734, 0.4102, 0.2363, 0.4531, 0.209, 0.4531, 0.2734, 0.959, 0.7539, 0.959, 0.7012, 0.9863, 0.7012, 0.9863, 0.7539, 0.959, 0.9844, 0.959, 0.9395, 0.9863, 0.9395, 0.9863, 0.9844, 0.9004, 0.9395, 0.9004, 0.8477, 0.959, 0.8477, 0.959, 0.9395, 0.9004, 0.8477, 0.9004, 0.7539, 0.959, 0.7539, 0.959, 0.8477, 0.9004, 0.7012, 0.9004, 0.6074, 0.959, 0.6074, 0.959, 0.7012, 0.9004, 0.6074, 0.9004, 0.5098, 0.959, 0.5098, 0.959, 0.6074, 0.582, 0.502, 0.582, 0.5273, 0.5469, 0.5273, 0.5469, 0.502, 0.582, 0.3438, 0.582, 0.3828, 0.5469, 0.3828, 0.5469, 0.3438, 0.959, 0.9395, 0.959, 0.8477, 0.9863, 0.8477, 0.9863, 0.9395, 0.959, 0.8477, 0.959, 0.7539, 0.9863, 0.7539, 0.9863, 0.8477, 0.959, 0.7012, 0.959, 0.6074, 0.9863, 0.6074, 0.9863, 0.7012, 0.959, 0.6074, 0.959, 0.5098, 0.9863, 0.5098, 0.9863, 0.6074, 0.5078, 0.502, 0.5078, 0.4453, 0.5469, 0.4453, 0.5469, 0.502, 0.5078, 0.4453, 0.5078, 0.3828, 0.5469, 0.3828, 0.5469, 0.4453, 0.582, 0.3828, 0.582, 0.4453, 0.5469, 0.4453, 0.5469, 0.3828, 0.582, 0.4453, 0.582, 0.502, 0.5469, 0.502, 0.5469, 0.4453, 0.582, 0.2246, 0.582, 0.2793, 0.5469, 0.2793, 0.5469, 0.2246, 0.582, 0.2793, 0.582, 0.3438, 0.5469, 0.3438, 0.5469, 0.2793, 0.7578, 0.6211, 0.7578, 0.6367, 0.7383, 0.6367, 0.7383, 0.6211, 0.6191, 0.3438, 0.6191, 0.3828, 0.582, 0.3828, 0.582, 0.3438, 0.6191, 0.3828, 0.6191, 0.4453, 0.582, 0.4453, 0.582, 0.3828, 0.6191, 0.4453, 0.6191, 0.502, 0.582, 0.502, 0.582, 0.4453, 0.6191, 0.2246, 0.6191, 0.2793, 0.582, 0.2793, 0.582, 0.2246, 0.6191, 0.2793, 0.6191, 0.3438, 0.582, 0.3438, 0.582, 0.2793, 0.7383, 0.6211, 0.7383, 0.6367, 0.7207, 0.6367, 0.7207, 0.6211, 0.7578, 0.5703, 0.7578, 0.6211, 0.7383, 0.6211, 0.7383, 0.5703, 0.7578, 0.5137, 0.7578, 0.5488, 0.7383, 0.5488, 0.7383, 0.5137, 0.7578, 0.5488, 0.7578, 0.5703, 0.7383, 0.5703, 0.7383, 0.5488, 0.7207, 0.5488, 0.7207, 0.5703, 0.6797, 0.5703, 0.6797, 0.5488, 0.7383, 0.5703, 0.7383, 0.6211, 0.7207, 0.6211, 0.7207, 0.5703, 0.7383, 0.5137, 0.7383, 0.5488, 0.7207, 0.5488, 0.7207, 0.5137, 0.7383, 0.5488, 0.7383, 0.5703, 0.7207, 0.5703, 0.7207, 0.5488, 0.6348, 0.418, 0.6562, 0.418, 0.6562, 0.4668, 0.6348, 0.4668, 0.709, 0.418, 0.7676, 0.418, 0.7676, 0.4668, 0.709, 0.4668, 0.6992, 0.2734, 0.7305, 0.2734, 0.7305, 0.3125, 0.7227, 0.3125, 0.3926, 0.2734, 0.3926, 0.3809, 0.3652, 0.3809, 0.3652, 0.3125, 0.6348, 0.4668, 0.6562, 0.4668, 0.6562, 0.4902, 0.6348, 0.4902, 0.709, 0.4668, 0.7676, 0.4668, 0.7676, 0.4902, 0.709, 0.4902, 0.7676, 0.418, 0.7988, 0.418, 0.7988, 0.4668, 0.7676, 0.4668, 0.6562, 0.418, 0.709, 0.418, 0.709, 0.4668, 0.6562, 0.4668, 0.709, 0.4902, 0.7676, 0.4902, 0.7676, 0.5, 0.709, 0.5, 0.6562, 0.4902, 0.709, 0.4902, 0.709, 0.5, 0.6562, 0.5, 0.7676, 0.4668, 0.7988, 0.4668, 0.7988, 0.4902, 0.7676, 0.4902, 0.6562, 0.4668, 0.709, 0.4668, 0.709, 0.4902, 0.6562, 0.4902, 0.1035, 0.7168, 0.1387, 0.7168, 0.1387, 0.7539, 0.1035, 0.7754, 0.1035, 0.5371, 0.1387, 0.5684, 0.1387, 0.5996, 0.1035, 0.5996, 0.1035, 0.5996, 0.1387, 0.5996, 0.1387, 0.7168, 0.1035, 0.7168, 0.01562, 0.7168, 0.1035, 0.7168, 0.1035, 0.7754, 0.01562, 0.7871, 0.01562, 0.5176, 0.1035, 0.5371, 0.1035, 0.5996, 0.01562, 0.5996, 0.01562, 0.5996, 0.1035, 0.5996, 0.1035, 0.7168, 0.01562, 0.7168, 0.4375, 0.7168, 0.4375, 0.7754, 0.4023, 0.7539, 0.4023, 0.7168, 0.4375, 0.5371, 0.4375, 0.5996, 0.4023, 0.5996, 0.4023, 0.5703, 0.4375, 0.5996, 0.4375, 0.7168, 0.4023, 0.7168, 0.4023, 0.5996, 0.5234, 0.7168, 0.5234, 0.7891, 0.4375, 0.7754, 0.4375, 0.7168, 0.5234, 0.5215, 0.5234, 0.5996, 0.4375, 0.5996, 0.4375, 0.5371, 0.5234, 0.5996, 0.5234, 0.7168, 0.4375, 0.7168, 0.4375, 0.5996, 0.3184, 0.7539, 0.4023, 0.7539, 0.4023, 0.7949, 0.3184, 0.7949, 0.3184, 0.4297, 0.4023, 0.4297, 0.4023, 0.5215, 0.3184, 0.5215, 0.3184, 0.5996, 0.4023, 0.5996, 0.4023, 0.7168, 0.3184, 0.7168, 0.3184, 0.5684, 0.4023, 0.5703, 0.4023, 0.5996, 0.3184, 0.5996, 0.3184, 0.7949, 0.4023, 0.7949, 0.4023, 0.8867, 0.3184, 0.8867, 0.3184, 0.7168, 0.4023, 0.7168, 0.4023, 0.7539, 0.3184, 0.7539, 0.3184, 0.5215, 0.4023, 0.5215, 0.4023, 0.5703, 0.3184, 0.5684, 0.1387, 0.7539, 0.2207, 0.7539, 0.2207, 0.7949, 0.1387, 0.7949, 0.2207, 0.7539, 0.3184, 0.7539, 0.3184, 0.7949, 0.2207, 0.7949, 0.1387, 0.4297, 0.2207, 0.4297, 0.2207, 0.5215, 0.1387, 0.5215, 0.2207, 0.4297, 0.3184, 0.4297, 0.3184, 0.5215, 0.2207, 0.5215, 0.1387, 0.5996, 0.2207, 0.5996, 0.2207, 0.7168, 0.1387, 0.7168, 0.2207, 0.5996, 0.3184, 0.5996, 0.3184, 0.7168, 0.2207, 0.7168, 0.1387, 0.5684, 0.2207, 0.5684, 0.2207, 0.5996, 0.1387, 0.5996, 0.2207, 0.5684, 0.3184, 0.5684, 0.3184, 0.5996, 0.2207, 0.5996, 0.1387, 0.7949, 0.2207, 0.7949, 0.2207, 0.8867, 0.1387, 0.8867, 0.2207, 0.7949, 0.3184, 0.7949, 0.3184, 0.8867, 0.2207, 0.8867, 0.1387, 0.7168, 0.2207, 0.7168, 0.2207, 0.7539, 0.1387, 0.7539, 0.2207, 0.7168, 0.3184, 0.7168, 0.3184, 0.7539, 0.2207, 0.7539, 0.1387, 0.5215, 0.2207, 0.5215, 0.2207, 0.5684, 0.1387, 0.5684, 0.2207, 0.5215, 0.3184, 0.5215, 0.3184, 0.5684, 0.2207, 0.5684, 0.4805, 0.9492, 0.3965, 0.9492, 0.3965, 0.9023, 0.4805, 0.9023, 0.4805, 0.9492, 0.5645, 0.9492, 0.5645, 0.9863, 0.4805, 0.9863, 0.5645, 0.9492, 0.4805, 0.9492, 0.4805, 0.9023, 0.5645, 0.9023, 0.3965, 0.9492, 0.4805, 0.9492, 0.4805, 0.9863, 0.3965, 0.9863, 0.6953, 0.584, 0.6953, 0.6191, 0.6309, 0.6191, 0.6309, 0.584, 0.6953, 0.834, 0.6309, 0.834, 0.6309, 0.9004, 0.6777, 0.9004, 0.6953, 0.668, 0.6953, 0.75, 0.6309, 0.75, 0.6309, 0.668, 0.6953, 0.6191, 0.6953, 0.668, 0.6309, 0.668, 0.6309, 0.6191, 0.6777, 0.9492, 0.6777, 0.9863, 0.6309, 0.9863, 0.6309, 0.9492, 0.6777, 0.9023, 0.6777, 0.9492, 0.6309, 0.9492, 0.6309, 0.9023, 0.5645, 0.9492, 0.5645, 0.9023, 0.6309, 0.9023, 0.6309, 0.9492, 0.7461, 0.9492, 0.7461, 0.9863, 0.6777, 0.9863, 0.6777, 0.9492, 0.6309, 0.834, 0.6953, 0.834, 0.6777, 0.9023, 0.6309, 0.9023, 0.7461, 0.9023, 0.7461, 0.9492, 0.6777, 0.9492, 0.6777, 0.9023, 0.6992, 0.0293, 0.7305, 0.0293, 0.7305, 0.08203, 0.6992, 0.08203, 0.6992, 0.08203, 0.7305, 0.08203, 0.7305, 0.1445, 0.6992, 0.1445, 0.3613, 0.0293, 0.3926, 0.0293, 0.3926, 0.08203, 0.3613, 0.08203, 0.3613, 0.08203, 0.3926, 0.08203, 0.3926, 0.1445, 0.3613, 0.1445, 0.3926, 0.0293, 0.4531, 0.0293, 0.4531, 0.08203, 0.3926, 0.08203, 0.3926, 0.08203, 0.4531, 0.08203, 0.4531, 0.1445, 0.3926, 0.1445, 0.5488, 0.0293, 0.6406, 0.0293, 0.6406, 0.08203, 0.5488, 0.08203, 0.5488, 0.08203, 0.6406, 0.08203, 0.6406, 0.1445, 0.5488, 0.1445, 0.6406, 0.0293, 0.6992, 0.0293, 0.6992, 0.08203, 0.6406, 0.08203, 0.6406, 0.08203, 0.6992, 0.08203, 0.6992, 0.1445, 0.6406, 0.1445, 0.4531, 0.0293, 0.5488, 0.0293, 0.5488, 0.08203, 0.4531, 0.08203, 0.4531, 0.08203, 0.5488, 0.08203, 0.5488, 0.1445, 0.4531, 0.1445, 0.8535, 0.7539, 0.8535, 0.7012, 0.877, 0.7012, 0.877, 0.7539, 0.8535, 0.9844, 0.8535, 0.9395, 0.877, 0.9395, 0.877, 0.9844, 0.8535, 0.9395, 0.8535, 0.8477, 0.877, 0.8477, 0.877, 0.9395, 0.8535, 0.8477, 0.8535, 0.7539, 0.877, 0.7539, 0.877, 0.8477, 0.8535, 0.7012, 0.8535, 0.6074, 0.877, 0.6074, 0.877, 0.7012, 0.8535, 0.6074, 0.8535, 0.5098, 0.877, 0.5098, 0.877, 0.6074, 0.7754, 0.7539, 0.7754, 0.7012, 0.8027, 0.7012, 0.8027, 0.7539, 0.7754, 0.9844, 0.7754, 0.9395, 0.8027, 0.9395, 0.8027, 0.9844, 0.7754, 0.9395, 0.7754, 0.8477, 0.8027, 0.8477, 0.8027, 0.9395, 0.7754, 0.8477, 0.7754, 0.7539, 0.8027, 0.7539, 0.8027, 0.8477, 0.7754, 0.7012, 0.7754, 0.6074, 0.8027, 0.6074, 0.8027, 0.7012, 0.7754, 0.6074, 0.7754, 0.5098, 0.8027, 0.5098, 0.8027, 0.6074, 0.8027, 0.7539, 0.8027, 0.7012, 0.8535, 0.7012, 0.8535, 0.7539, 0.8027, 0.9844, 0.8027, 0.9395, 0.8535, 0.9395, 0.8535, 0.9844, 0.8027, 0.9395, 0.8027, 0.8477, 0.8535, 0.8477, 0.8535, 0.9395, 0.8027, 0.8477, 0.8027, 0.7539, 0.8535, 0.7539, 0.8535, 0.8477, 0.8027, 0.7012, 0.8027, 0.6074, 0.8535, 0.6074, 0.8535, 0.7012, 0.8027, 0.6074, 0.8027, 0.5098, 0.8535, 0.5098, 0.8535, 0.6074, 0.877, 0.7539, 0.877, 0.7012, 0.9004, 0.7012, 0.9004, 0.7539, 0.877, 0.9844, 0.877, 0.9395, 0.9004, 0.9395, 0.9004, 0.9844, 0.877, 0.9395, 0.877, 0.8477, 0.9004, 0.8477, 0.9004, 0.9395, 0.877, 0.8477, 0.877, 0.7539, 0.9004, 0.7539, 0.9004, 0.8477, 0.877, 0.7012, 0.877, 0.6074, 0.9004, 0.6074, 0.9004, 0.7012, 0.877, 0.6074, 0.877, 0.5098, 0.9004, 0.5098, 0.9004, 0.6074, 0.8398, 0.3633, 0.8398, 0.3242, 0.916, 0.3242, 0.916, 0.3633, 0.8398, 0.3242, 0.8398, 0.2441, 0.916, 0.2441, 0.916, 0.3242, 0.8398, 0.06445, 0.8398, 0.001953, 0.916, 0.001953, 0.916, 0.06445, 0.8398, 0.3633, 0.8398, 0.3242, 0.916, 0.3242, 0.916, 0.3633, 0.5488, 0.0293, 0.4531, 0.0293, 0.8398, 0.1641, 0.8398, 0.2441, 0.7305, 0.0293, 0.6992, 0.0293, 0.8398, 0.3633, 0.8086, 0.4121, 0.916, 0.125, 0.916, 0.06445, 0.9863, 0.06445, 0.9863, 0.125, 0.916, 0.418, 0.916, 0.3633, 0.9863, 0.3633, 0.9863, 0.418, 0.3926, 0.0293, 0.3613, 0.0293, 0.8105, 0.07617, 0.8398, 0.125, 0.6406, 0.0293, 0.5488, 0.0293, 0.8398, 0.2441, 0.8398, 0.3242, 0.8086, 0.4121, 0.8398, 0.3633, 0.8398, 0.418, 0.8184, 0.418, 0.8398, 0.125, 0.8105, 0.07617, 0.8203, 0.06445, 0.8398, 0.06445, 0.916, 0.3633, 0.916, 0.3242, 0.9863, 0.3242, 0.9863, 0.3633, 0.916, 0.06445, 0.916, 0.001953, 0.9863, 0.001953, 0.9863, 0.06445, 0.916, 0.3242, 0.916, 0.2441, 0.9863, 0.2441, 0.9863, 0.3242, 0.8398, 0.4883, 0.8398, 0.418, 0.916, 0.418, 0.916, 0.4883, 0.8398, 0.1641, 0.8398, 0.125, 0.916, 0.125, 0.916, 0.1641, 0.8398, 0.2441, 0.8398, 0.1641, 0.916, 0.1641, 0.916, 0.2441, 0.8398, 0.418, 0.8398, 0.3633, 0.916, 0.3633, 0.916, 0.418, 0.8398, 0.125, 0.8398, 0.06445, 0.916, 0.06445, 0.916, 0.125, 0.8398, 0.3242, 0.8398, 0.2441, 0.916, 0.2441, 0.916, 0.3242, 0.8398, 0.2441, 0.8398, 0.1641, 0.916, 0.1641, 0.916, 0.2441, 0.8398, 0.1641, 0.8398, 0.125, 0.916, 0.125, 0.916, 0.1641, 0.8398, 0.418, 0.8398, 0.3633, 0.916, 0.3633, 0.916, 0.418, 0.8398, 0.125, 0.8398, 0.06445, 0.916, 0.06445, 0.916, 0.125, 0.916, 0.4883, 0.916, 0.418, 0.9863, 0.418, 0.9863, 0.4883, 0.6992, 0.0293, 0.6406, 0.0293, 0.8398, 0.3242, 0.8398, 0.3633])
me_cube_002.materials.append(mat_charbasecauc)
me_cube_002.materials.append(mat_charbasetorso)
me_cube_002.materials.append(mat_charbasetrousers)
me_cube_002.materials.append(mat_charbasefeet)
me_cube_002.materials.append(mat_material_001)
me_cube_002.use_remesh_preserve_volume = False
me_cube_002.use_remesh_preserve_attributes = False
me_cube_002.use_mirror_x = True
me_cube_002.update()
me_cube = bpy.data.meshes.new('Cube')
me_cube.from_pydata([(0.32, 0.16, 0.0), (0.32, -0.16, 0.0), (-0.32, -0.16, 0.0), (-0.32, 0.16, 0.0), (0.32, 0.16, 1.76), (0.32, -0.16, 1.76), (-0.32, -0.16, 1.76), (-0.32, 0.16, 1.76)], [], [(0, 1, 2, 3), (4, 7, 6, 5), (0, 4, 5, 1), (1, 5, 6, 2), (2, 6, 7, 3), (4, 0, 3, 7)])
me_cube.materials.append(mat_carbodypaint)
me_cube.use_remesh_preserve_volume = False
me_cube.use_remesh_preserve_attributes = False
me_cube.use_mirror_vertex_groups = False
me_cube.update()
me_plane = bpy.data.meshes.new('Plane')
me_plane.from_pydata([(-1.333, -1.333, 0.0), (1.333, -1.333, 0.0), (-1.333, 1.333, 0.0), (1.333, 1.333, 0.0)], [], [(0, 1, 3, 2)])
me_plane.materials.append(mat_material)
me_plane.use_remesh_preserve_volume = False
me_plane.use_remesh_preserve_attributes = False
me_plane.use_mirror_vertex_groups = False
me_plane.update()
arm_armature = bpy.data.armatures.new('Armature')  # bones are not reproduced

# ---- objects
ob_4web_mysims1_o = bpy.data.objects.new('4Web_MySims1_o', me_plane_001)
ob_point = bpy.data.objects.new('Point', light_point)
ob_area = bpy.data.objects.new('Area', light_area)
ob_metarig = bpy.data.objects.new('metarig', arm_armature)
ob_headlinerfem01hair = bpy.data.objects.new('headlinerFem01hair', me_cube_001)
ob_headlinerfem01 = bpy.data.objects.new('headlinerFem01', me_cube_002)
ob_humanoutline = bpy.data.objects.new('humanOutline', me_cube)
ob_lamp = bpy.data.objects.new('Lamp', light_lamp)
ob_camera = bpy.data.objects.new('Camera', cam_camera)
ob_headlightright = bpy.data.objects.new('headlightRight', light_spot)
ob_headlightcamera = bpy.data.objects.new('headlightCamera', cam_camera_001)
ob_headlightleft = bpy.data.objects.new('headlightLeft', light_spot)
ob_headlightplane = bpy.data.objects.new('headlightPlane', me_plane)

# ---- transforms, parenting, visibility, modifiers, constraints
ob_4web_mysims1_o.location = (-1.28, 1.12, 0.9419)
ob_4web_mysims1_o.rotation_euler = (1.571, -0.0, 0.0)
ob_4web_mysims1_o.scale = (2.208, 2.208, 2.208)
ob_4web_mysims1_o.lineart.crease_threshold = 0.0
ob_point.location = (0.0, 0.3287, 0.8735)
ob_point.lineart.crease_threshold = 0.0
ob_area.location = (-0.803, -3.838, 2.478)
ob_area.rotation_euler = (-0.9757, 0.5405, -2.759)
ob_area.lineart.crease_threshold = 0.0
ob_metarig.location = (0.0, 0.0, 0.0)
ob_metarig.show_in_front = True
ob_metarig.lineart.crease_threshold = 0.0
ob_headlinerfem01hair.parent = ob_metarig
ob_headlinerfem01hair.location = (0.0, 0.0, 0.0)
ob_headlinerfem01hair.scale = (0.24, 0.12, 0.24)
ob_headlinerfem01hair.lineart.crease_threshold = 0.0
ob_headlinerfem01hair.use_mesh_mirror_x = True
_vg = ob_headlinerfem01hair.vertex_groups.new(name='hips')
_vg = ob_headlinerfem01hair.vertex_groups.new(name='spine')
_vg = ob_headlinerfem01hair.vertex_groups.new(name='chest')
for _i, _w in zip([4, 8, 25, 29, 48, 50, 56, 77, 79, 85], [0.7848, 0.8575, 0.7936, 0.8643, 0.7848, 0.9122, 0.8575, 0.7936, 0.9122, 0.8643]): _vg.add([_i], _w, 'REPLACE')
_vg = ob_headlinerfem01hair.vertex_groups.new(name='neck')
_vg = ob_headlinerfem01hair.vertex_groups.new(name='head')
for _i, _w in zip([0, 1, 2, 3, 4, 5, 6, 7, 8, 9, 10, 11, 12, 13, 14, 15, 16, 17, 18, 19, 20, 21, 22, 23, 24, 25, 26, 27, 28, 29, 30, 31, 32, 33, 34, 35, 36, 37, 38, 39, 40, 41, 42, 43, 44, 45, 46, 47, 48, 49, 50, 51, 52, 53, 54, 55, 56, 57, 58, 59, 60, 61, 62, 63, 64, 65, 66, 67, 68, 69, 70, 71, 72, 73, 74, 75, 76, 77, 78, 79, 80, 81, 82, 83, 84, 85, 86, 87, 88, 89, 90, 91, 92, 93, 94, 95, 96, 97, 98, 99, 100, 101, 102, 103], [1.0, 1.0, 1.0, 1.0, 0.05098, 1.0, 0.9947, 1.0, 0.04808, 1.0, 0.9895, 1.0, 1.0, 1.0, 1.0, 1.0, 1.0, 1.0, 1.0, 1.0, 0.9743, 1.0, 1.0, 1.0, 1.0, 0.09192, 1.0, 0.7632, 1.0, 0.05619, 1.0, 0.8063, 1.0, 1.0, 1.0, 1.0, 1.0, 1.0, 1.0, 1.0, 1.0, 0.8419, 1.0, 1.0, 1.0, 1.0, 1.0, 1.0, 0.05098, 1.0, 0.07499, 1.0, 0.9947, 1.0, 1.0, 1.0, 0.04808, 1.0, 0.9895, 1.0, 1.0, 1.0, 1.0, 1.0, 1.0, 1.0, 1.0, 1.0, 0.9743, 1.0, 1.0, 1.0, 1.0, 1.0, 1.0, 1.0, 1.0, 0.09192, 1.0, 0.07976, 1.0, 0.7632, 1.0, 1.0, 1.0, 0.05619, 1.0, 0.8063, 1.0, 1.0, 1.0, 1.0, 1.0, 1.0, 1.0, 1.0, 1.0, 0.8419, 1.0, 1.0, 0.7632, 0.7632, 0.7632, 0.7632]): _vg.add([_i], _w, 'REPLACE')
_vg = ob_headlinerfem01hair.vertex_groups.new(name='shoulder.L')
_vg = ob_headlinerfem01hair.vertex_groups.new(name='upper_arm.L')
_vg = ob_headlinerfem01hair.vertex_groups.new(name='forearm.L')
_vg = ob_headlinerfem01hair.vertex_groups.new(name='hand.L')
_vg = ob_headlinerfem01hair.vertex_groups.new(name='palm.01.L')
_vg = ob_headlinerfem01hair.vertex_groups.new(name='thumb.01.L')
_vg = ob_headlinerfem01hair.vertex_groups.new(name='shoulder.R')
_vg = ob_headlinerfem01hair.vertex_groups.new(name='upper_arm.R')
_vg = ob_headlinerfem01hair.vertex_groups.new(name='forearm.R')
_vg = ob_headlinerfem01hair.vertex_groups.new(name='hand.R')
_vg = ob_headlinerfem01hair.vertex_groups.new(name='palm.01.R')
_vg = ob_headlinerfem01hair.vertex_groups.new(name='thumb.01.R')
_vg = ob_headlinerfem01hair.vertex_groups.new(name='thigh.L')
_vg = ob_headlinerfem01hair.vertex_groups.new(name='shin.L')
_vg = ob_headlinerfem01hair.vertex_groups.new(name='foot.L')
_vg = ob_headlinerfem01hair.vertex_groups.new(name='toe.L')
_vg = ob_headlinerfem01hair.vertex_groups.new(name='thigh.R')
_vg = ob_headlinerfem01hair.vertex_groups.new(name='shin.R')
_vg = ob_headlinerfem01hair.vertex_groups.new(name='foot.R')
_vg = ob_headlinerfem01hair.vertex_groups.new(name='toe.R')
_m = ob_headlinerfem01hair.modifiers.new('Armature', 'ARMATURE')
_m.object = ob_metarig
_m.use_deform_preserve_volume = True
ob_headlinerfem01.parent = ob_metarig
ob_headlinerfem01.location = (0.0, 0.0, 0.0)
ob_headlinerfem01.scale = (0.24, 0.12, 0.24)
ob_headlinerfem01.lineart.crease_threshold = 0.0
ob_headlinerfem01.use_mesh_mirror_x = True
_vg = ob_headlinerfem01.vertex_groups.new(name='hips')
for _i, _w in zip([42, 44, 45, 46, 47, 48, 49, 50, 51, 52, 53, 54, 67, 68, 69, 194, 196, 197, 199, 201, 203, 205, 208, 209, 210, 236, 237, 241, 242, 245, 248, 250, 252, 253, 254], [0.3334, 0.0001689, 0.3557, 0.3206, 0.2753, 0.8262, 0.1586, 0.5436, 0.06319, 0.02396, 0.05878, 0.09369, 0.3647, 0.06402, 0.1077, 0.1709, 0.2833, 0.28, 0.3244, 0.07578, 0.2552, 0.2461, 0.0, 0.0, 0.0, 0.07119, 0.1198, 0.0, 0.0, 0.0, 0.0, 0.06402, 0.0421, 0.06319, 0.04332]): _vg.add([_i], _w, 'REPLACE')
_vg = ob_headlinerfem01.vertex_groups.new(name='spine')
for _i, _w in zip([42, 45, 46, 47, 48, 50, 67, 75, 76, 77, 78, 79, 80, 81, 85, 86, 87, 88, 89, 90, 193, 194, 195, 196, 197, 198, 199, 200, 201, 202, 203, 204, 205, 206, 217, 220, 222, 224, 226, 227, 237], [0.1707, 0.145, 0.1842, 0.1909, 0.1166, 0.2038, 0.1633, 0.1695, 0.1693, 0.167, 0.1715, 0.06999, 0.06883, 0.05243, 0.03563, 0.03832, 0.0341, 0.06299, 0.02853, 0.05402, 0.7616, 0.7552, 0.7406, 0.7418, 0.7239, 0.7284, 0.7899, 0.7842, 0.6623, 0.6427, 0.6693, 0.6472, 0.666, 0.6459, 0.03442, 0.03499, 0.02621, 0.0175, 0.01311, 0.01721, 0.02075]): _vg.add([_i], _w, 'REPLACE')
_vg = ob_headlinerfem01.vertex_groups.new(name='chest')
for _i, _w in zip([62, 63, 65, 66, 75, 76, 77, 78, 79, 80, 85, 86, 87, 88, 89, 90, 124, 125, 128, 129, 133, 134, 193, 195, 198, 200, 202, 204, 217, 220, 224, 227], [0.1468, 0.02794, 0.6759, 0.002925, 0.3754, 0.4758, 0.4615, 0.6764, 0.02909, 0.04863, 0.1167, 0.09321, 0.06895, 0.7014, 0.1137, 0.2334, 0.1464, 0.6509, 0.04821, 0.117, 0.02718, 0.06154, 0.1002, 0.09904, 0.08518, 0.127, 0.02022, 0.04248, 0.02432, 0.01454, 0.007272, 0.01216]): _vg.add([_i], _w, 'REPLACE')
_vg = ob_headlinerfem01.vertex_groups.new(name='neck')
for _i, _w in zip([62, 65, 74, 123, 124, 125, 126, 127, 128, 129, 130, 131, 132, 133, 134, 135, 136, 137], [0.04452, 0.06834, 0.5505, 0.0121, 0.1011, 0.1332, 0.04408, 0.05132, 0.7688, 0.8016, 0.5362, 0.7853, 0.8101, 0.8593, 0.8781, 0.8914, 0.9014, 0.9524]): _vg.add([_i], _w, 'REPLACE')
_vg = ob_headlinerfem01.vertex_groups.new(name='head')
for _i, _w in zip([0, 1, 2, 3, 4, 5, 6, 7, 8, 9, 10, 11, 12, 13, 14, 15, 16, 17, 18, 19, 20, 21, 22, 23, 24, 25, 26, 27, 28, 29, 30, 31, 32, 33, 34, 35, 36, 37, 38, 39, 40, 41, 74, 126, 130, 131, 132, 135, 136, 138, 139, 140, 141, 142, 143, 144, 145, 146, 147, 148, 149, 150, 151, 152, 153, 154, 155, 156, 157, 158, 159, 160, 161, 162, 163, 164, 165, 166, 167, 168, 169, 170, 171, 172, 173, 174, 175, 176, 177], [1.0, 1.0, 1.0, 1.0, 1.0, 1.0, 1.0, 1.0, 1.0, 1.0, 1.0, 1.0, 1.0, 1.0, 1.0, 1.0, 1.0, 1.0, 1.0, 1.0, 1.0, 1.0, 1.0, 1.0, 1.0, 1.0, 1.0, 1.0, 1.0, 1.0, 1.0, 1.0, 1.0, 1.0, 1.0, 1.0, 1.0, 1.0, 1.0, 1.0, 1.0, 1.0, 0.3083, 0.01458, 0.3772, 0.06126, 0.1283, 0.08226, 0.02064, 1.0, 1.0, 1.0, 1.0, 1.0, 1.0, 1.0, 1.0, 1.0, 1.0, 1.0, 1.0, 1.0, 1.0, 1.0, 1.0, 1.0, 1.0, 1.0, 1.0, 1.0, 1.0, 1.0, 1.0, 1.0, 1.0, 1.0, 1.0, 1.0, 1.0, 1.0, 1.0, 1.0, 1.0, 1.0, 1.0, 1.0, 1.0, 1.0, 1.0]): _vg.add([_i], _w, 'REPLACE')
_vg = ob_headlinerfem01.vertex_groups.new(name='shoulder.L')
for _i, _w in zip([61, 62, 63, 64, 65, 66, 72, 73, 74, 75, 76, 77, 78, 79, 80, 82, 83, 84, 85, 86, 87, 88, 89, 90, 123, 124, 125, 126, 127, 128, 129, 130, 131, 132, 133, 134, 136, 140, 169, 193, 195, 198, 204, 214, 216, 217, 218, 219, 220, 222, 223, 224, 226, 227, 228, 232], [0.6939, 0.7077, 0.6507, 0.0139, 0.2081, 0.5207, 0.9383, 0.7172, 0.1258, 0.169, 0.1676, 0.1815, 0.08718, 0.135, 0.08383, 0.3019, 0.0006838, 0.932, 0.4431, 0.5776, 0.8636, 0.173, 0.5617, 0.5925, 0.8823, 0.7074, 0.1923, 0.508, 0.9155, 0.1543, 0.06727, 0.05204, 0.1358, 0.04893, 0.07711, 0.03809, 0.04632, 0.0, 0.0, 0.02463, 0.01952, 0.02482, 0.007221, 0.0, 0.1354, 0.04192, 0.002961, 0.07428, 0.133, 0.03077, 0.03714, 0.06652, 0.08308, 0.02096, 0.00148, 0.0677]): _vg.add([_i], _w, 'REPLACE')
_vg = ob_headlinerfem01.vertex_groups.new(name='upper_arm.L')
for _i, _w in zip([61, 62, 63, 72, 73, 76, 77, 78, 79, 80, 81, 82, 83, 84, 85, 86, 87, 88, 91, 92, 93, 94, 95, 96, 97, 101, 123, 193, 211, 212, 213, 214, 215, 216, 217, 218, 219, 220, 221, 222, 223, 224, 225, 226, 227, 228, 229, 230, 231, 232, 233, 234], [0.0, 0.0, 0.1987, 0.0, 0.0, 0.06517, 0.0, 0.04394, 0.06771, 0.00178, 0.00101, 0.3945, 0.03244, 0.1075, 0.02961, 0.0, 0.0, 0.01935, 0.1218, 0.08794, 0.05301, 0.05441, 0.07753, 0.04329, 0.007453, 0.00306, 0.0, 0.01017, 0.8981, 0.7734, 0.871, 0.8761, 0.903, 0.9384, 0.8396, 0.9037, 0.7033, 0.641, 0.9394, 0.7251, 0.7383, 0.8442, 0.9212, 0.8339, 0.8688, 0.8873, 0.4139, 0.4989, 0.4731, 0.4957, 0.493, 0.4743]): _vg.add([_i], _w, 'REPLACE')
_vg = ob_headlinerfem01.vertex_groups.new(name='forearm.L')
for _i, _w in zip([66, 76, 85, 91, 92, 93, 94, 95, 96, 97, 98, 99, 100, 101, 102, 109, 110, 126, 140, 146, 168, 211, 212, 213, 214, 215, 216, 223, 224, 225, 226, 227, 228, 229, 230, 231, 232, 233, 234], [0.0, 0.0, 0.0, 1.0, 1.0, 1.0, 1.0, 1.0, 1.0, 0.1657, 0.6951, 0.138, 0.2498, 0.1694, 0.1047, 0.09243, 0.02645, 0.0, 0.0, 0.0, 0.0, 0.0866, 0.4451, 0.4833, 0.4601, 0.08645, 0.04502, 0.2226, 0.03954, 0.04322, 0.02251, 0.0433, 0.0453, 1.0, 1.0, 1.0, 1.0, 1.0, 1.0]): _vg.add([_i], _w, 'REPLACE')
_vg = ob_headlinerfem01.vertex_groups.new(name='hand.L')
for _i, _w in zip([42, 47, 97, 98, 99, 100, 101, 102, 109, 110, 111, 112, 113, 114, 115, 116, 117, 118, 121], [0.0, 0.0, 0.1243, 0.1913, 0.5998, 0.4952, 0.1352, 0.3624, 0.7194, 0.2764, 0.6026, 0.2535, 0.5041, 0.8667, 0.006846, 0.00764, 0.1916, 0.1309, 0.009406]): _vg.add([_i], _w, 'REPLACE')
_vg = ob_headlinerfem01.vertex_groups.new(name='palm.01.L')
for _i, _w in zip([100, 102, 103, 104, 105, 106, 107, 108, 117], [0.07862, 0.01365, 1.0, 1.0, 1.0, 1.0, 1.0, 1.0, 0.01732]): _vg.add([_i], _w, 'REPLACE')
_vg = ob_headlinerfem01.vertex_groups.new(name='thumb.01.L')
for _i, _w in zip([46, 91, 95, 96, 115, 116, 119, 120, 121, 122, 230, 231, 234, 236, 254], [0.0, 2.312e-05, 1.399e-07, 0.01017, 0.9526, 0.9552, 0.9923, 0.9908, 0.9639, 0.9729, 1.156e-05, 0.005083, 6.993e-08, 0.0, 0.0]): _vg.add([_i], _w, 'REPLACE')
_vg = ob_headlinerfem01.vertex_groups.new(name='shoulder.R')
for _i, _w in zip([61, 66, 75, 76, 85, 86, 87, 123, 126, 130, 140], [0.03783, 0.3963, 0.01946, 0.1083, 0.3457, 0.05775, 0.0002761, 0.01768, 0.3979, 0.01447, 0.0]): _vg.add([_i], _w, 'REPLACE')
_vg = ob_headlinerfem01.vertex_groups.new(name='upper_arm.R')
for _i, _w in zip([85, 193], [0.02961, 0.01017]): _vg.add([_i], _w, 'REPLACE')
_vg = ob_headlinerfem01.vertex_groups.new(name='forearm.R')
for _i, _w in zip([66, 76, 85, 126, 140], [0.0, 0.0, 0.0, 0.0, 0.0]): _vg.add([_i], _w, 'REPLACE')
_vg = ob_headlinerfem01.vertex_groups.new(name='hand.R')
_vg = ob_headlinerfem01.vertex_groups.new(name='palm.01.R')
_vg = ob_headlinerfem01.vertex_groups.new(name='thumb.01.R')
_vg = ob_headlinerfem01.vertex_groups.new(name='thigh.L')
for _i, _w in zip([43, 44, 45, 48, 49, 51, 52, 53, 54, 68, 69, 76, 78, 193, 194, 196, 197, 198, 199, 200, 207, 208, 209, 210, 235, 236, 237, 238, 239, 240, 241, 242, 243, 244, 245, 246, 247, 248, 249, 250, 251, 252, 253, 254, 255, 256, 257], [0.8844, 0.8784, 0.0, 0.1456, 0.4889, 0.7341, 0.7075, 0.6504, 0.68, 0.7953, 0.7534, 0.0, 0.0, 1.937e-11, 4.852e-24, 0.0, 0.0, 0.0, 2.923e-06, 0.0, 0.04429, 0.06866, 0.06861, 0.06373, 0.8767, 0.8721, 0.628, 0.9196, 0.04429, 0.0524, 0.06866, 0.07586, 0.06861, 0.08604, 0.06373, 0.04941, 0.08604, 0.07586, 0.0524, 0.7953, 0.9196, 0.7075, 0.7341, 0.8721, 0.8784, 0.8767, 0.8844]): _vg.add([_i], _w, 'REPLACE')
_vg = ob_headlinerfem01.vertex_groups.new(name='shin.L')
for _i, _w in zip([43, 44, 49, 51, 52, 53, 54, 55, 56, 57, 58, 59, 60, 68, 69, 70, 71, 179, 180, 181, 182, 183, 184, 185, 186, 187, 188, 189, 191, 207, 208, 209, 210, 235, 236, 237, 238, 239, 240, 241, 242, 243, 244, 245, 246, 247, 248, 249, 250, 251, 252, 253, 254, 255, 256, 257], [0.06456, 0.08634, 0.08163, 0.1337, 0.1419, 0.1257, 0.1255, 0.138, 0.8792, 0.2628, 0.9512, 0.2581, 0.9058, 0.1241, 0.1195, 0.7827, 0.8303, 0.2189, 0.03882, 0.1786, 0.03036, 0.2089, 0.1297, 0.04263, 0.12, 0.04605, 0.09201, 0.09035, 0.01331, 0.9129, 0.908, 0.8743, 0.9146, 0.0882, 0.06561, 0.08297, 0.06258, 0.9129, 0.8774, 0.908, 0.9089, 0.8743, 0.8957, 0.9146, 0.9275, 0.8957, 0.9089, 0.8774, 0.1241, 0.06258, 0.1419, 0.1337, 0.06561, 0.08634, 0.0882, 0.06456]): _vg.add([_i], _w, 'REPLACE')
_vg = ob_headlinerfem01.vertex_groups.new(name='foot.L')
for _i, _w in zip([55, 56, 57, 58, 59, 60, 70, 71, 179, 180, 181, 182, 183, 184, 185, 186, 187, 188, 189, 191, 192, 207, 209, 239, 240, 243, 249], [0.7082, 0.09683, 0.5496, 0.0324, 0.5612, 0.07727, 0.1626, 0.1298, 0.7076, 0.1719, 0.773, 0.163, 0.7281, 0.6789, 0.8067, 0.7124, 0.1739, 0.217, 0.2175, 0.09603, 0.0566, 0.009045, 0.03344, 0.009045, 0.04242, 0.03344, 0.04242]): _vg.add([_i], _w, 'REPLACE')
_vg = ob_headlinerfem01.vertex_groups.new(name='toe.L')
for _i, _w in zip([55, 57, 59, 70, 71, 178, 179, 180, 181, 182, 183, 184, 185, 186, 187, 188, 189, 190, 191, 192], [0.1487, 0.1806, 0.1745, 0.04695, 0.02115, 0.9731, 0.07172, 0.783, 0.045, 0.7962, 0.06171, 0.1903, 0.1467, 0.1668, 0.7766, 0.6885, 0.6899, 0.9975, 0.8716, 0.9278]): _vg.add([_i], _w, 'REPLACE')
_vg = ob_headlinerfem01.vertex_groups.new(name='thigh.R')
for _i, _w in zip([51, 54, 76, 78, 193, 194, 199, 200, 237, 253], [0.03976, 0.07124, 0.0, 0.0, 1.937e-11, 4.852e-24, 2.923e-06, 0.0, 0.1266, 0.03976]): _vg.add([_i], _w, 'REPLACE')
_vg = ob_headlinerfem01.vertex_groups.new(name='shin.R')
_vg = ob_headlinerfem01.vertex_groups.new(name='foot.R')
_vg = ob_headlinerfem01.vertex_groups.new(name='toe.R')
_m = ob_headlinerfem01.modifiers.new('Mirror', 'MIRROR')
_m.use_clip = True
_m = ob_headlinerfem01.modifiers.new('Armature', 'ARMATURE')
_m.object = ob_metarig
_m.use_deform_preserve_volume = True
ob_humanoutline.location = (0.0, 0.0, 0.0)
ob_humanoutline.lock_rotations_4d = False
ob_humanoutline.empty_display_type = 'ARROWS'
ob_humanoutline.hide_select = True
ob_humanoutline.hide_render = True
ob_humanoutline.display_type = 'WIRE'
ob_humanoutline.lineart.crease_threshold = 0.0
ob_lamp.location = (4.076, 1.005, 2.698)
ob_lamp.rotation_euler = (-0.2246, -0.516, 1.494)
ob_lamp.lock_rotations_4d = False
ob_lamp.empty_display_type = 'ARROWS'
ob_lamp.color = (0.0, 0.0, 0.0, 0.0)
ob_lamp.lineart.crease_threshold = 0.0
ob_camera.location = (1.917, -1.647, 1.721)
ob_camera.rotation_euler = (1.284, 0.0108, 0.8539)
ob_camera.lock_rotations_4d = False
ob_camera.empty_display_type = 'ARROWS'
ob_camera.color = (0.0, 0.0, 0.0, 0.0)
ob_camera.display_type = 'WIRE'
ob_camera.lineart.crease_threshold = 0.0
ob_headlightright.location = (-0.4, 0.0, 0.32)
ob_headlightright.rotation_euler = (-1.047, -1.923e-16, 1.11e-16)
ob_headlightright.lineart.crease_threshold = 0.0
ob_headlightcamera.location = (0.0, -2.368, 5.12)
ob_headlightcamera.lineart.crease_threshold = 0.0
ob_headlightleft.location = (0.4, 0.0, 0.32)
ob_headlightleft.rotation_euler = (-1.047, -1.923e-16, 1.11e-16)
ob_headlightleft.lineart.crease_threshold = 0.0
ob_headlightplane.location = (0.0, 0.0, 0.0)
ob_headlightplane.scale = (4.8, 4.8, 4.8)
ob_headlightplane.lineart.crease_threshold = 0.0

# ---- collection membership
col_collection_1.objects.link(ob_4web_mysims1_o)
col_collection_1.objects.link(ob_point)
col_collection_1.objects.link(ob_area)
col_collection_1.objects.link(ob_metarig)
col_collection_1.objects.link(ob_headlinerfem01hair)
col_collection_1.objects.link(ob_headlinerfem01)
col_collection_1.objects.link(ob_humanoutline)
col_collection_1.objects.link(ob_lamp)
col_collection_1.objects.link(ob_camera)
col_collection_2.objects.link(ob_headlightright)
col_collection_2.objects.link(ob_headlightcamera)
col_collection_2.objects.link(ob_headlightleft)
col_collection_2.objects.link(ob_headlightplane)

# ---- scene / render settings (as saved in the file)
scene.camera = ob_camera
scene.frame_start = 1; scene.frame_end = 250; scene.frame_set(0)
scene.render.engine = 'BLENDER_EEVEE_NEXT'
scene.render.resolution_x = 256
scene.render.resolution_y = 256
scene.render.dither_intensity = 0.0
scene.cycles.use_denoising = False
scene.cycles.samples = 10
scene.cycles.sampling_pattern = 'TABULATED_SOBOL'
scene.cycles.light_sampling_threshold = 0.0
scene.cycles.use_adaptive_sampling = False
scene.cycles.use_light_tree = False
scene.cycles.blur_glossy = 0.0
scene.cycles.pixel_filter_type = 'GAUSSIAN'
scene.cycles.sample_clamp_indirect = 0.0
scene.view_settings.view_transform = 'Standard'
bpy.context.view_layer.update()
